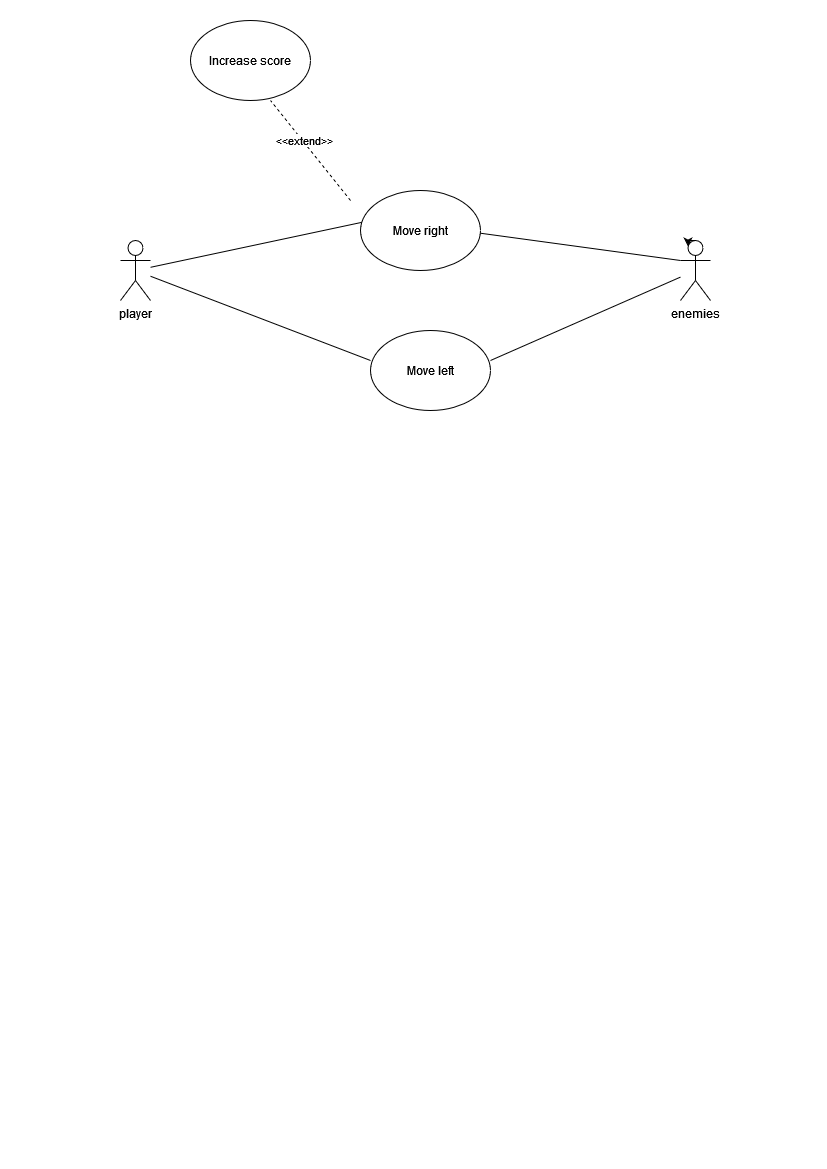

The diagram above was exported from draw.io. Its source (the exported page's mxGraphModel, read from the mxfile embedded in the PNG):
<mxGraphModel dx="1434" dy="782" grid="1" gridSize="10" guides="1" tooltips="1" connect="1" arrows="1" fold="1" page="1" pageScale="1" pageWidth="827" pageHeight="1169" math="0" shadow="0">
  <root>
    <mxCell id="0" />
    <mxCell id="1" parent="0" />
    <mxCell id="M9uQ_qGqv8TgThEGoZNl-7" value="" style="endArrow=none;html=1;rounded=0;" edge="1" parent="1" source="M9uQ_qGqv8TgThEGoZNl-46">
      <mxGeometry width="50" height="50" relative="1" as="geometry">
        <mxPoint x="250" y="230" as="sourcePoint" />
        <mxPoint x="370" y="220" as="targetPoint" />
      </mxGeometry>
    </mxCell>
    <mxCell id="M9uQ_qGqv8TgThEGoZNl-9" value="" style="endArrow=none;html=1;rounded=0;entryX=0;entryY=0.3333333333333333;entryDx=0;entryDy=0;entryPerimeter=0;exitX=1;exitY=0.5;exitDx=0;exitDy=0;" edge="1" parent="1" target="M9uQ_qGqv8TgThEGoZNl-47">
      <mxGeometry width="50" height="50" relative="1" as="geometry">
        <mxPoint x="460" y="230" as="sourcePoint" />
        <mxPoint x="640" y="240" as="targetPoint" />
      </mxGeometry>
    </mxCell>
    <mxCell id="M9uQ_qGqv8TgThEGoZNl-12" value="" style="endArrow=none;html=1;rounded=0;" edge="1" parent="1" target="M9uQ_qGqv8TgThEGoZNl-47">
      <mxGeometry width="50" height="50" relative="1" as="geometry">
        <mxPoint x="490" y="360" as="sourcePoint" />
        <mxPoint x="650" y="330" as="targetPoint" />
      </mxGeometry>
    </mxCell>
    <mxCell id="M9uQ_qGqv8TgThEGoZNl-13" value="" style="endArrow=none;html=1;rounded=0;" edge="1" parent="1" source="M9uQ_qGqv8TgThEGoZNl-46">
      <mxGeometry width="50" height="50" relative="1" as="geometry">
        <mxPoint x="230" y="290" as="sourcePoint" />
        <mxPoint x="370" y="360" as="targetPoint" />
      </mxGeometry>
    </mxCell>
    <mxCell id="M9uQ_qGqv8TgThEGoZNl-18" value="Increase score" style="ellipse;whiteSpace=wrap;html=1;" vertex="1" parent="1">
      <mxGeometry x="190" y="20" width="120" height="80" as="geometry" />
    </mxCell>
    <mxCell id="M9uQ_qGqv8TgThEGoZNl-42" value="" style="endArrow=none;dashed=1;html=1;rounded=0;" edge="1" parent="1">
      <mxGeometry width="50" height="50" relative="1" as="geometry">
        <mxPoint x="350" y="200" as="sourcePoint" />
        <mxPoint x="270" y="100" as="targetPoint" />
      </mxGeometry>
    </mxCell>
    <mxCell id="M9uQ_qGqv8TgThEGoZNl-44" value="&amp;lt;&amp;lt;extend&amp;gt;&amp;gt;" style="edgeLabel;html=1;align=center;verticalAlign=middle;resizable=0;points=[];" vertex="1" connectable="0" parent="M9uQ_qGqv8TgThEGoZNl-42">
      <mxGeometry x="0.2293" y="-4" relative="1" as="geometry">
        <mxPoint y="4" as="offset" />
      </mxGeometry>
    </mxCell>
    <mxCell id="M9uQ_qGqv8TgThEGoZNl-46" value="player" style="shape=umlActor;verticalLabelPosition=bottom;verticalAlign=top;html=1;outlineConnect=0;" vertex="1" parent="1">
      <mxGeometry x="120" y="240" width="30" height="60" as="geometry" />
    </mxCell>
    <mxCell id="M9uQ_qGqv8TgThEGoZNl-47" value="enemies" style="shape=umlActor;verticalLabelPosition=bottom;verticalAlign=top;html=1;outlineConnect=0;" vertex="1" parent="1">
      <mxGeometry x="680" y="240" width="30" height="60" as="geometry" />
    </mxCell>
    <mxCell id="M9uQ_qGqv8TgThEGoZNl-48" style="edgeStyle=orthogonalEdgeStyle;rounded=0;orthogonalLoop=1;jettySize=auto;html=1;exitX=0.5;exitY=0;exitDx=0;exitDy=0;exitPerimeter=0;entryX=0.25;entryY=0.1;entryDx=0;entryDy=0;entryPerimeter=0;" edge="1" parent="1" source="M9uQ_qGqv8TgThEGoZNl-47" target="M9uQ_qGqv8TgThEGoZNl-47">
      <mxGeometry relative="1" as="geometry" />
    </mxCell>
    <mxCell id="M9uQ_qGqv8TgThEGoZNl-49" value="Move right" style="ellipse;whiteSpace=wrap;html=1;" vertex="1" parent="1">
      <mxGeometry x="360" y="190" width="120" height="80" as="geometry" />
    </mxCell>
    <mxCell id="M9uQ_qGqv8TgThEGoZNl-51" value="Move left" style="ellipse;whiteSpace=wrap;html=1;" vertex="1" parent="1">
      <mxGeometry x="370" y="330" width="120" height="80" as="geometry" />
    </mxCell>
  </root>
</mxGraphModel>